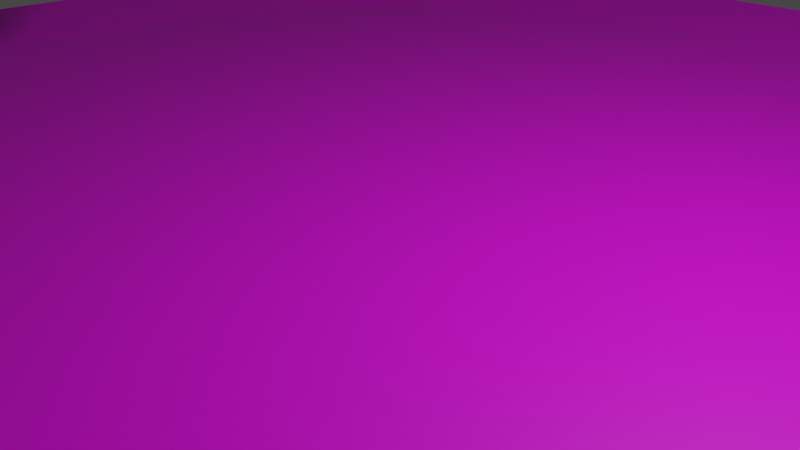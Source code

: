 # Source: plate.blend  (saved by Blender 2.82.7; exported with 4.5.12 LTS)
import bpy
from mathutils import Matrix  # noqa: F401  (used for matrix-valued properties, if any)

bpy.ops.wm.read_factory_settings(use_empty=True)
scene = bpy.context.scene
scene.name = 'Scene'

# ---- collections
col_collection = bpy.data.collections.new('Collection'); scene.collection.children.link(col_collection)

# ---- images (referenced by path relative to the original .blend; pixels are not part of the script)
import os
ASSET_DIR = os.environ.get("B2B_ASSET_DIR", "")  # directory of the original .blend (textures are referenced by path, not embedded)
HERE = os.path.dirname(os.path.abspath(__file__))  # packed textures are extracted next to this script under _unpacked/

def load_image(name, relpath, width, height, colorspace="sRGB"):
    """Load a texture the original file referenced (path relative to the .blend, or extracted next to this script)."""
    p = next((c for c in (os.path.join(HERE, relpath), os.path.join(ASSET_DIR, relpath)) if relpath and os.path.exists(c)), "")
    if p:
        img = bpy.data.images.load(p, check_existing=True)
        img.name = name
    else:  # same state as the original file: an image datablock whose file is absent (Cycles renders it pink)
        img = bpy.data.images.new(name, width, height)
        img.source = "FILE"
        img.filepath = "//" + (relpath or name)
    img.colorspace_settings.name = colorspace
    return img
img_plate_png_001 = load_image('Plate.png.001', 'Plate.png', 1024, 1024, 'sRGB')

# ---- materials (node trees are filled in below, after node groups)
mat_material_001 = bpy.data.materials.new('Material.001')
mat_material_001.use_transparent_shadow = False
mat_none = bpy.data.materials.new('None')
mat_none.use_transparent_shadow = False

# ---- material node trees
mat_material_001.use_nodes = True; mat_material_001.node_tree.nodes.clear()
_N = mat_material_001.node_tree.nodes; _L = mat_material_001.node_tree.links
n0 = _N.new('ShaderNodeOutputMaterial'); n0.name = 'Material Output'; n0.location = (300, 300)
n1 = _N.new('ShaderNodeBsdfPrincipled'); n1.name = 'Principled BSDF'; n1.location = (10, 300)
n1.distribution = 'GGX'
n1.subsurface_method = 'BURLEY'
n1.inputs[3].default_value = 1.45
n1.inputs[27].default_value = (0.0, 0.0, 0.0, 1.0)
n1.inputs[28].default_value = 1.0
n2 = _N.new('ShaderNodeTexImage'); n2.name = 'Image Texture'; n2.location = (-280, 280)
n2.image = img_plate_png_001
_L.new(n1.outputs[0], n0.inputs[0])
_L.new(n2.outputs[0], n1.inputs[0])
n0.is_active_output = True
mat_none.use_nodes = True; mat_none.node_tree.nodes.clear()
_N = mat_none.node_tree.nodes; _L = mat_none.node_tree.links
n0 = _N.new('ShaderNodeOutputMaterial'); n0.name = 'Material Output'; n0.location = (300, 300)
n1 = _N.new('ShaderNodeBsdfPrincipled'); n1.name = 'Principled BSDF'; n1.location = (10, 300)
n1.distribution = 'GGX'
n1.subsurface_method = 'BURLEY'
n1.inputs[3].default_value = 1.45
n1.inputs[27].default_value = (0.0, 0.0, 0.0, 1.0)
n1.inputs[28].default_value = 1.0
_L.new(n1.outputs[0], n0.inputs[0])
n0.is_active_output = True

# ---- world
world_world = bpy.data.worlds.new('World'); scene.world = world_world
world_world.use_nodes = True; world_world.node_tree.nodes.clear()
_N = world_world.node_tree.nodes; _L = world_world.node_tree.links
n0 = _N.new('ShaderNodeOutputWorld'); n0.name = 'World Output'; n0.location = (300, 300)
n1 = _N.new('ShaderNodeBackground'); n1.name = 'Background'; n1.location = (10, 300)
n1.inputs[0].default_value = (0.05088, 0.05088, 0.05088, 1.0)
_L.new(n1.outputs[0], n0.inputs[0])
n0.is_active_output = True
world_world.color = (0.05088, 0.05088, 0.05088)
world_world.use_sun_shadow = False
world_world.sun_shadow_jitter_overblur = 0.0

# ---- cameras
cam_camera = bpy.data.cameras.new('Camera')
cam_camera.clip_end = 100.0
cam_camera.ortho_scale = 7.314

# ---- lights
light_light = bpy.data.lights.new('Light', 'POINT')
light_light.transmission_factor = 0.0
light_light.energy = 1000.0
light_light.shadow_soft_size = 0.1
light_light.shadow_maximum_resolution = 0.006
light_light.use_absolute_resolution = True

# ---- meshes
me_cylinder = bpy.data.meshes.new('Cylinder')
me_cylinder.from_pydata([(-2.268e-07, 3.649, -0.6061), (-4.798e-07, 10.44, 1.09), (1.396, 3.371, -0.6061), (3.995, 9.644, 1.09), (2.58, 2.58, -0.6061), (7.381, 7.381, 1.09), (3.371, 1.396, -0.6061), (9.644, 3.995, 1.09), (3.649, -7.596e-08, -0.6061), (10.44, -4.486e-07, 1.09), (3.371, -1.396, -0.6061), (9.644, -3.995, 1.09), (2.58, -2.58, -0.6061), (7.381, -7.381, 1.09), (1.396, -3.371, -0.6061), (3.995, -9.644, 1.09), (3.241e-07, -3.649, -0.6061), (1.096e-06, -10.44, 1.09), (-1.396, -3.371, -0.6061), (-3.995, -9.644, 1.09), (-2.58, -2.58, -0.6061), (-7.381, -7.381, 1.09), (-3.371, -1.396, -0.6061), (-9.644, -3.995, 1.09), (-3.649, 1.271e-07, -0.6061), (-10.44, 1.321e-07, 1.09), (-3.371, 1.396, -0.6061), (-9.644, 3.995, 1.09), (-2.58, 2.58, -0.6061), (-7.381, 7.381, 1.09), (-1.396, 3.371, -0.6061), (-3.995, 9.644, 1.09), (3.36, 8.113, 0.9149), (-5.679e-07, 8.781, 0.9149), (6.209, 6.209, 0.9149), (8.113, 3.36, 0.9149), (8.781, -3.598e-07, 0.9149), (8.113, -3.36, 0.9149), (6.209, -6.209, 0.9149), (3.36, -8.113, 0.9149), (7.58e-07, -8.781, 0.9149), (-3.36, -8.113, 0.9149), (-6.209, -6.209, 0.9149), (-8.113, -3.36, 0.9149), (-8.781, 1.288e-07, 0.9149), (-8.113, 3.36, 0.9149), (-6.209, 6.209, 0.9149), (-3.36, 8.113, 0.9149), (-3.095e-07, 6.184, 0.2015), (2.367, 5.714, 0.2015), (4.373, 4.373, 0.2015), (5.714, 2.367, 0.2015), (6.184, -2.269e-07, 0.2015), (5.714, -2.367, 0.2015), (4.373, -4.373, 0.2015), (2.367, -5.714, 0.2015), (6.243e-07, -6.184, 0.2015), (-2.367, -5.714, 0.2015), (-4.373, -4.373, 0.2015), (-5.714, -2.367, 0.2015), (-6.184, 1.171e-07, 0.2015), (-5.714, 2.367, 0.2015), (-4.373, 4.373, 0.2015), (-2.367, 5.714, 0.2015)], [], [(1, 49, 48), (3, 50, 49), (5, 51, 50), (7, 52, 51), (9, 53, 52), (53, 13, 54), (13, 55, 54), (15, 56, 55), (17, 57, 56), (19, 58, 57), (21, 59, 58), (23, 60, 59), (60, 27, 61), (27, 62, 61), (9, 37, 11), (29, 63, 62), (63, 1, 48), (30, 6, 14), (36, 34, 42), (19, 42, 21), (31, 46, 47), (5, 35, 7), (17, 39, 40), (3, 33, 32), (27, 44, 45), (13, 37, 38), (23, 42, 43), (1, 47, 33), (9, 35, 36), (17, 41, 19), (27, 46, 29), (3, 34, 5), (15, 38, 39), (23, 44, 25), (30, 48, 0), (28, 63, 30), (26, 62, 28), (60, 26, 24), (22, 60, 24), (58, 22, 20), (18, 58, 20), (56, 18, 16), (55, 16, 14), (54, 14, 12), (53, 12, 10), (52, 10, 8), (6, 52, 8), (4, 51, 6), (49, 4, 2), (0, 49, 2), (1, 3, 49), (3, 5, 50), (5, 7, 51), (7, 9, 52), (9, 11, 53), (53, 11, 13), (13, 15, 55), (15, 17, 56), (17, 19, 57), (19, 21, 58), (21, 23, 59), (23, 25, 60), (60, 25, 27), (27, 29, 62), (9, 36, 37), (29, 31, 63), (63, 31, 1), (30, 0, 2), (2, 4, 6), (6, 8, 10), (10, 12, 14), (14, 16, 18), (18, 20, 14), (20, 22, 14), (22, 24, 26), (26, 28, 30), (30, 2, 6), (6, 10, 14), (22, 26, 14), (26, 30, 14), (34, 32, 33), (33, 47, 46), (46, 45, 44), (44, 43, 42), (42, 41, 40), (40, 39, 38), (38, 37, 36), (36, 35, 34), (34, 33, 42), (33, 46, 42), (46, 44, 42), (42, 40, 38), (38, 36, 42), (19, 41, 42), (31, 29, 46), (5, 34, 35), (17, 15, 39), (3, 1, 33), (27, 25, 44), (13, 11, 37), (23, 21, 42), (1, 31, 47), (9, 7, 35), (17, 40, 41), (27, 45, 46), (3, 32, 34), (15, 13, 38), (23, 43, 44), (30, 63, 48), (28, 62, 63), (26, 61, 62), (60, 61, 26), (22, 59, 60), (58, 59, 22), (18, 57, 58), (56, 57, 18), (55, 56, 16), (54, 55, 14), (53, 54, 12), (52, 53, 10), (6, 51, 52), (4, 50, 51), (49, 50, 4), (0, 48, 49)])
_uv = me_cylinder.uv_layers.new(name='UVMap')
_uv.uv.foreach_set('vector', [0.8131, 0.0188, 0.8526, 0.09768, 0.8131, 0.08982, 0.8798, 0.03207, 0.8861, 0.1201, 0.8526, 0.09768, 0.9364, 0.06984, 0.9085, 0.1536, 0.8861, 0.1201, 0.9741, 0.1264, 0.9164, 0.1931, 0.9085, 0.1536, 0.9874, 0.1931, 0.9085, 0.2326, 0.9164, 0.1931, 0.9085, 0.2326, 0.9364, 0.3163, 0.8861, 0.2661, 0.9364, 0.3163, 0.8526, 0.2884, 0.8861, 0.2661, 0.8798, 0.3541, 0.8131, 0.2963, 0.8526, 0.2884, 0.8131, 0.3673, 0.7736, 0.2884, 0.8131, 0.2963, 0.7465, 0.3541, 0.7401, 0.2661, 0.7736, 0.2884, 0.6899, 0.3163, 0.7178, 0.2326, 0.7401, 0.2661, 0.6521, 0.2597, 0.7099, 0.1931, 0.7178, 0.2326, 0.7099, 0.1931, 0.6521, 0.1264, 0.7178, 0.1536, 0.6521, 0.1264, 0.7401, 0.1201, 0.7178, 0.1536, 0.7815, 0.6004, 0.6951, 0.4755, 0.752, 0.452, 0.6899, 0.06984, 0.7736, 0.09768, 0.7401, 0.1201, 0.7736, 0.09768, 0.8131, 0.0188, 0.8131, 0.08982, 0.7898, 0.1368, 0.8694, 0.1697, 0.8365, 0.2493, 0.72, 0.6004, 0.6244, 0.831, 0.1631, 0.3697, 0.2454, 0.2421, 0.1631, 0.3697, 0.1196, 0.3262, 0.2454, 0.9586, 0.1631, 0.831, 0.2689, 0.9017, 0.668, 0.8746, 0.6951, 0.7252, 0.752, 0.7488, 0.3938, 0.2126, 0.5186, 0.299, 0.3938, 0.2742, 0.5422, 0.9586, 0.3938, 0.9266, 0.5186, 0.9017, 0.03553, 0.7488, 0.06758, 0.6004, 0.09241, 0.7252, 0.668, 0.3262, 0.6951, 0.4755, 0.6244, 0.3697, 0.03553, 0.452, 0.1631, 0.3697, 0.09241, 0.4755, 0.3938, 0.9881, 0.2689, 0.9017, 0.3938, 0.9266, 0.7815, 0.6004, 0.6951, 0.7252, 0.72, 0.6004, 0.3938, 0.2126, 0.2689, 0.299, 0.2454, 0.2421, 0.03553, 0.7488, 0.1631, 0.831, 0.1196, 0.8746, 0.5422, 0.9586, 0.6244, 0.831, 0.668, 0.8746, 0.5422, 0.2421, 0.6244, 0.3697, 0.5186, 0.299, 0.03553, 0.452, 0.06758, 0.6004, 0.006015, 0.6004, 0.7898, 0.1368, 0.8131, 0.08982, 0.8131, 0.1321, 0.7701, 0.15, 0.7736, 0.09768, 0.7898, 0.1368, 0.7569, 0.1697, 0.7401, 0.1201, 0.7701, 0.15, 0.7099, 0.1931, 0.7569, 0.1697, 0.7522, 0.1931, 0.7569, 0.2164, 0.7099, 0.1931, 0.7522, 0.1931, 0.7401, 0.2661, 0.7569, 0.2164, 0.7701, 0.2361, 0.7898, 0.2493, 0.7401, 0.2661, 0.7701, 0.2361, 0.8131, 0.2963, 0.7898, 0.2493, 0.8131, 0.254, 0.8526, 0.2884, 0.8131, 0.254, 0.8365, 0.2493, 0.8861, 0.2661, 0.8365, 0.2493, 0.8562, 0.2361, 0.9085, 0.2326, 0.8562, 0.2361, 0.8694, 0.2164, 0.9164, 0.1931, 0.8694, 0.2164, 0.8741, 0.1931, 0.8694, 0.1697, 0.9164, 0.1931, 0.8741, 0.1931, 0.8562, 0.15, 0.9085, 0.1536, 0.8694, 0.1697, 0.8526, 0.09768, 0.8562, 0.15, 0.8365, 0.1368, 0.8131, 0.1321, 0.8526, 0.09768, 0.8365, 0.1368, 0.8131, 0.0188, 0.8798, 0.03207, 0.8526, 0.09768, 0.8798, 0.03207, 0.9364, 0.06984, 0.8861, 0.1201, 0.9364, 0.06984, 0.9741, 0.1264, 0.9085, 0.1536, 0.9741, 0.1264, 0.9874, 0.1931, 0.9164, 0.1931, 0.9874, 0.1931, 0.9741, 0.2597, 0.9085, 0.2326, 0.9085, 0.2326, 0.9741, 0.2597, 0.9364, 0.3163, 0.9364, 0.3163, 0.8798, 0.3541, 0.8526, 0.2884, 0.8798, 0.3541, 0.8131, 0.3673, 0.8131, 0.2963, 0.8131, 0.3673, 0.7465, 0.3541, 0.7736, 0.2884, 0.7465, 0.3541, 0.6899, 0.3163, 0.7401, 0.2661, 0.6899, 0.3163, 0.6521, 0.2597, 0.7178, 0.2326, 0.6521, 0.2597, 0.6389, 0.1931, 0.7099, 0.1931, 0.7099, 0.1931, 0.6389, 0.1931, 0.6521, 0.1264, 0.6521, 0.1264, 0.6899, 0.06984, 0.7401, 0.1201, 0.7815, 0.6004, 0.72, 0.6004, 0.6951, 0.4755, 0.6899, 0.06984, 0.7465, 0.03207, 0.7736, 0.09768, 0.7736, 0.09768, 0.7465, 0.03207, 0.8131, 0.0188, 0.7898, 0.1368, 0.8131, 0.1321, 0.8365, 0.1368, 0.8365, 0.1368, 0.8562, 0.15, 0.8694, 0.1697, 0.8694, 0.1697, 0.8741, 0.1931, 0.8694, 0.2164, 0.8694, 0.2164, 0.8562, 0.2361, 0.8365, 0.2493, 0.8365, 0.2493, 0.8131, 0.254, 0.7898, 0.2493, 0.7898, 0.2493, 0.7701, 0.2361, 0.8365, 0.2493, 0.7701, 0.2361, 0.7569, 0.2164, 0.8365, 0.2493, 0.7569, 0.2164, 0.7522, 0.1931, 0.7569, 0.1697, 0.7569, 0.1697, 0.7701, 0.15, 0.7898, 0.1368, 0.7898, 0.1368, 0.8365, 0.1368, 0.8694, 0.1697, 0.8694, 0.1697, 0.8694, 0.2164, 0.8365, 0.2493, 0.7569, 0.2164, 0.7569, 0.1697, 0.8365, 0.2493, 0.7569, 0.1697, 0.7898, 0.1368, 0.8365, 0.2493, 0.6244, 0.831, 0.5186, 0.9017, 0.3938, 0.9266, 0.3938, 0.9266, 0.2689, 0.9017, 0.1631, 0.831, 0.1631, 0.831, 0.09241, 0.7252, 0.06758, 0.6004, 0.06758, 0.6004, 0.09241, 0.4755, 0.1631, 0.3697, 0.1631, 0.3697, 0.2689, 0.299, 0.3938, 0.2742, 0.3938, 0.2742, 0.5186, 0.299, 0.6244, 0.3697, 0.6244, 0.3697, 0.6951, 0.4755, 0.72, 0.6004, 0.72, 0.6004, 0.6951, 0.7252, 0.6244, 0.831, 0.6244, 0.831, 0.3938, 0.9266, 0.1631, 0.3697, 0.3938, 0.9266, 0.1631, 0.831, 0.1631, 0.3697, 0.1631, 0.831, 0.06758, 0.6004, 0.1631, 0.3697, 0.1631, 0.3697, 0.3938, 0.2742, 0.6244, 0.3697, 0.6244, 0.3697, 0.72, 0.6004, 0.1631, 0.3697, 0.2454, 0.2421, 0.2689, 0.299, 0.1631, 0.3697, 0.2454, 0.9586, 0.1196, 0.8746, 0.1631, 0.831, 0.668, 0.8746, 0.6244, 0.831, 0.6951, 0.7252, 0.3938, 0.2126, 0.5422, 0.2421, 0.5186, 0.299, 0.5422, 0.9586, 0.3938, 0.9881, 0.3938, 0.9266, 0.03553, 0.7488, 0.006015, 0.6004, 0.06758, 0.6004, 0.668, 0.3262, 0.752, 0.452, 0.6951, 0.4755, 0.03553, 0.452, 0.1196, 0.3262, 0.1631, 0.3697, 0.3938, 0.9881, 0.2454, 0.9586, 0.2689, 0.9017, 0.7815, 0.6004, 0.752, 0.7488, 0.6951, 0.7252, 0.3938, 0.2126, 0.3938, 0.2742, 0.2689, 0.299, 0.03553, 0.7488, 0.09241, 0.7252, 0.1631, 0.831, 0.5422, 0.9586, 0.5186, 0.9017, 0.6244, 0.831, 0.5422, 0.2421, 0.668, 0.3262, 0.6244, 0.3697, 0.03553, 0.452, 0.09241, 0.4755, 0.06758, 0.6004, 0.7898, 0.1368, 0.7736, 0.09768, 0.8131, 0.08982, 0.7701, 0.15, 0.7401, 0.1201, 0.7736, 0.09768, 0.7569, 0.1697, 0.7178, 0.1536, 0.7401, 0.1201, 0.7099, 0.1931, 0.7178, 0.1536, 0.7569, 0.1697, 0.7569, 0.2164, 0.7178, 0.2326, 0.7099, 0.1931, 0.7401, 0.2661, 0.7178, 0.2326, 0.7569, 0.2164, 0.7898, 0.2493, 0.7736, 0.2884, 0.7401, 0.2661, 0.8131, 0.2963, 0.7736, 0.2884, 0.7898, 0.2493, 0.8526, 0.2884, 0.8131, 0.2963, 0.8131, 0.254, 0.8861, 0.2661, 0.8526, 0.2884, 0.8365, 0.2493, 0.9085, 0.2326, 0.8861, 0.2661, 0.8562, 0.2361, 0.9164, 0.1931, 0.9085, 0.2326, 0.8694, 0.2164, 0.8694, 0.1697, 0.9085, 0.1536, 0.9164, 0.1931, 0.8562, 0.15, 0.8861, 0.1201, 0.9085, 0.1536, 0.8526, 0.09768, 0.8861, 0.1201, 0.8562, 0.15, 0.8131, 0.1321, 0.8131, 0.08982, 0.8526, 0.09768])
me_cylinder.materials.append(mat_material_001)
me_cylinder.use_remesh_fix_poles = True
me_cylinder.use_remesh_preserve_attributes = False
me_cylinder.use_mirror_vertex_groups = False
me_cylinder.update()
me_sphere = bpy.data.meshes.new('Sphere')
me_sphere.from_pydata([(0.0, 0.3548, -1.295), (0.3827, 0.0, -1.295), (1e-06, 0.0, -1.39), (0.0, 0.7181, -0.4784), (0.2706, 0.6557, -0.8167), (0.0, 0.6016, -0.8839), (0.0, -0.8202, -0.4784), (0.2706, -0.654, -0.8167), (0.1464, -0.8065, -0.442), (0.3536, -0.3532, -1.207), (0.0, -0.4033, -1.295), (0.3536, 0.3548, -1.207), (-0.03512, 0.8177, 0.0), (0.1113, 0.7922, -0.442), (0.0, -0.8332, 0.0), (0.0, -0.6677, -0.8839), (0.5, -0.6055, -0.625), (0.2706, -0.8065, -0.3383), (0.589, 0.0, -0.8308), (0.6533, -0.3047, -0.8167), (0.6533, 0.3548, -0.8167), (0.2355, 0.8199, -0.3383), (0.5, 0.6557, -0.625), (0.3536, 0.8045, -0.1831), (0.3536, -0.8065, -0.1831), (0.8536, -0.3047, -0.442), (0.6533, -0.6055, -0.3383), (0.9239, 0.0, -0.4784), (0.6533, 0.6557, -0.3383), (0.8536, 0.3548, -0.442), (0.9239, -0.3548, 0.0), (0.7071, -0.6055, 0.0), (1.0, 0.0, 0.0), (0.7071, 0.6557, 0.0), (0.3827, -0.8065, 0.0), (0.9239, 0.3548, 0.0), (0.3827, 0.7776, 0.0), (0.3536, -0.7534, 0.1831), (0.8302, 0.0, 0.4784), (0.7599, -0.3548, 0.442), (0.6533, 0.6557, 0.3383), (0.7599, 0.3548, 0.442), (0.3536, 0.7659, 0.1831), (0.6533, -0.6055, 0.3383), (0.6533, -0.3548, 0.8167), (0.5, 0.6557, 0.625), (0.6533, 0.3548, 0.8167), (0.2706, 0.7659, 0.3383), (0.2706, -0.6793, 0.3383), (0.5, -0.6055, 0.625), (0.7071, 0.0, 0.8839), (0.1464, -0.6793, 0.442), (0.2706, -0.5816, 0.8167), (0.3536, 0.3548, 1.067), (0.336, 0.0, 1.086), (0.1464, 0.7659, 0.442), (0.2706, 0.6557, 0.8167), (0.3536, -0.3548, 1.067), (0.0, 0.3548, 1.196), (0.0, 0.0, 1.291), (0.0, 0.7659, 0.4784), (0.0, 0.6557, 0.8839), (0.0, -0.7324, 0.4784), (0.0, -0.3548, 1.196), (0.0, -0.5816, 0.8839), (-0.2706, -0.5816, 0.8167), (-0.1464, -0.7826, 0.442), (-0.3827, 0.0, 1.196), (-0.3536, -0.3548, 1.108), (-0.3536, 0.3548, 1.108), (-0.1464, 0.7659, 0.442), (-0.2706, 0.6557, 0.8167), (-0.6533, 0.2731, 0.714), (-0.2706, 0.7659, 0.3383), (-0.2706, -0.7826, 0.3383), (-0.6533, -0.3548, 0.8167), (-0.5, -0.5816, 0.625), (-0.7071, -0.08174, 0.7813), (-0.5, 0.5739, 0.5224), (-0.3536, -0.7191, 0.1831), (-0.8536, -0.3548, 0.442), (-0.6533, -0.5816, 0.3383), (-0.9239, 0.0, 0.4784), (-0.6533, 0.6557, 0.3383), (-0.8536, 0.3548, 0.442), (-0.3536, 0.7659, 0.1831), (-0.7071, 0.6557, -1e-06), (-0.7071, -0.6557, -1e-06), (-0.3827, -0.7932, 0.0), (-1.0, 0.0, -1e-06), (-0.9239, -0.3548, -1e-06), (-0.9239, 0.3548, -1e-06), (-0.3827, 0.7659, 0.0), (-0.3536, -0.7932, -0.1831), (-0.8027, 0.0, -0.4784), (-0.7323, -0.3548, -0.442), (-0.6533, 0.6016, -0.3383), (-0.7323, 0.3548, -0.442), (-0.3536, 0.7474, -0.1831), (-0.6533, -0.6557, -0.3383), (-0.2706, 0.7474, -0.3383), (-0.2706, -0.7037, -0.3383), (-0.5, -0.6677, -0.625), (-0.6533, 0.3548, -0.8167), (-0.7071, 0.0, -0.8839), (-0.5, 0.6016, -0.625), (-0.6533, -0.4033, -0.8167), (-0.2706, -0.6677, -0.8167), (-0.3536, 0.3548, -1.207), (-0.3827, 0.0, -1.295), (-0.1464, 0.7426, -0.442), (-0.2706, 0.6016, -0.8167), (-0.1464, -0.7671, -0.442), (-0.3536, -0.4033, -1.207)], [], [(0, 1, 2), (3, 4, 5), (6, 7, 8), (2, 9, 10), (5, 11, 0), (3, 12, 13), (14, 6, 8), (15, 9, 7), (8, 16, 17), (9, 18, 19), (4, 20, 11), (13, 12, 21), (14, 8, 17), (7, 19, 16), (11, 18, 1), (13, 22, 4), (21, 12, 23), (14, 17, 24), (16, 25, 26), (20, 27, 18), (21, 28, 22), (17, 26, 24), (19, 27, 25), (22, 29, 20), (26, 30, 31), (29, 32, 27), (23, 33, 28), (24, 31, 34), (25, 32, 30), (28, 35, 29), (23, 12, 36), (14, 24, 34), (31, 37, 34), (30, 38, 39), (35, 40, 41), (36, 12, 42), (14, 34, 37), (30, 43, 31), (35, 38, 32), (33, 42, 40), (38, 44, 39), (41, 45, 46), (42, 12, 47), (14, 37, 48), (39, 49, 43), (38, 46, 50), (40, 47, 45), (43, 48, 37), (14, 48, 51), (44, 52, 49), (50, 53, 54), (45, 55, 56), (49, 51, 48), (50, 57, 44), (46, 56, 53), (47, 12, 55), (54, 58, 59), (56, 60, 61), (52, 62, 51), (54, 63, 57), (53, 61, 58), (55, 12, 60), (14, 51, 62), (57, 64, 52), (62, 65, 66), (63, 67, 68), (61, 69, 58), (60, 12, 70), (14, 62, 66), (64, 68, 65), (58, 67, 59), (60, 71, 61), (71, 72, 69), (70, 12, 73), (14, 66, 74), (65, 75, 76), (67, 72, 77), (70, 78, 71), (66, 76, 74), (68, 77, 75), (14, 74, 79), (76, 80, 81), (72, 82, 77), (73, 83, 78), (74, 81, 79), (77, 80, 75), (78, 84, 72), (73, 12, 85), (85, 86, 83), (79, 87, 88), (80, 89, 90), (83, 91, 84), (85, 12, 92), (14, 79, 88), (81, 90, 87), (84, 89, 82), (87, 93, 88), (90, 94, 95), (91, 96, 97), (92, 12, 98), (14, 88, 93), (90, 99, 87), (91, 94, 89), (86, 98, 96), (98, 12, 100), (14, 93, 101), (95, 102, 99), (94, 103, 104), (96, 100, 105), (99, 101, 93), (94, 106, 95), (97, 105, 103), (106, 107, 102), (104, 108, 109), (105, 110, 111), (102, 112, 101), (104, 113, 106), (103, 111, 108), (100, 12, 110), (14, 101, 112), (107, 6, 112), (109, 10, 113), (108, 5, 0), (110, 12, 3), (14, 112, 6), (113, 15, 107), (109, 0, 2), (111, 3, 5), (0, 11, 1), (3, 13, 4), (6, 15, 7), (2, 1, 9), (5, 4, 11), (15, 10, 9), (8, 7, 16), (9, 1, 18), (4, 22, 20), (7, 9, 19), (11, 20, 18), (13, 21, 22), (16, 19, 25), (20, 29, 27), (21, 23, 28), (17, 16, 26), (19, 18, 27), (22, 28, 29), (26, 25, 30), (29, 35, 32), (23, 36, 33), (24, 26, 31), (25, 27, 32), (28, 33, 35), (31, 43, 37), (30, 32, 38), (35, 33, 40), (30, 39, 43), (35, 41, 38), (33, 36, 42), (38, 50, 44), (41, 40, 45), (39, 44, 49), (38, 41, 46), (40, 42, 47), (43, 49, 48), (44, 57, 52), (50, 46, 53), (45, 47, 55), (49, 52, 51), (50, 54, 57), (46, 45, 56), (54, 53, 58), (56, 55, 60), (52, 64, 62), (54, 59, 63), (53, 56, 61), (57, 63, 64), (62, 64, 65), (63, 59, 67), (61, 71, 69), (64, 63, 68), (58, 69, 67), (60, 70, 71), (71, 78, 72), (65, 68, 75), (67, 69, 72), (70, 73, 78), (66, 65, 76), (68, 67, 77), (76, 75, 80), (72, 84, 82), (73, 85, 83), (74, 76, 81), (77, 82, 80), (78, 83, 84), (85, 92, 86), (79, 81, 87), (80, 82, 89), (83, 86, 91), (81, 80, 90), (84, 91, 89), (87, 99, 93), (90, 89, 94), (91, 86, 96), (90, 95, 99), (91, 97, 94), (86, 92, 98), (95, 106, 102), (94, 97, 103), (96, 98, 100), (99, 102, 101), (94, 104, 106), (97, 96, 105), (106, 113, 107), (104, 103, 108), (105, 100, 110), (102, 107, 112), (104, 109, 113), (103, 105, 111), (107, 15, 6), (109, 2, 10), (108, 111, 5), (113, 10, 15), (109, 108, 0), (111, 110, 3)])
me_sphere.polygons.foreach_set('use_smooth', [True] * 224)
_k = set([(0, 2), (0, 5), (0, 11), (0, 108), (1, 2), (1, 9), (1, 11), (1, 18), (2, 9), (2, 10), (2, 109), (3, 4), (3, 5), (3, 12), (3, 13), (3, 110), (3, 111), (4, 5), (4, 11), (4, 13), (4, 20), (4, 22), (5, 11), (5, 111), (6, 7), (6, 8), (6, 14), (6, 15), (6, 107), (6, 112), (7, 8), (7, 9), (7, 15), (7, 16), (7, 19), (8, 14), (8, 16), (8, 17), (9, 10), (9, 15), (9, 18), (9, 19), (10, 15), (10, 113), (11, 18), (11, 20), (12, 13), (12, 21), (12, 23), (12, 36), (12, 42), (12, 47), (12, 55), (12, 60), (12, 70), (12, 73), (12, 85), (12, 92), (12, 98), (12, 100), (12, 110), (13, 21), (13, 22), (14, 17), (14, 24), (14, 34), (14, 37), (14, 48), (14, 51), (14, 62), (14, 66), (14, 74), (14, 79), (14, 88), (14, 93), (14, 101), (14, 112), (15, 107), (16, 17), (16, 19), (16, 26), (17, 24), (18, 19), (18, 20), (18, 27), (19, 25), (19, 27), (20, 22), (20, 27), (20, 29), (21, 22), (21, 23), (22, 28), (23, 28), (23, 33), (23, 36), (24, 26), (24, 34), (25, 26), (25, 27), (25, 30), (25, 32), (26, 30), (26, 31), (27, 29), (27, 32), (28, 29), (28, 33), (29, 35), (30, 31), (30, 32), (30, 38), (30, 39), (30, 43), (31, 34), (31, 37), (31, 43), (32, 35), (32, 38), (33, 35), (33, 36), (33, 40), (33, 42), (34, 37), (35, 38), (35, 40), (35, 41), (36, 42), (37, 43), (37, 48), (38, 39), (38, 41), (38, 44), (38, 46), (38, 50), (39, 43), (39, 44), (39, 49), (40, 41), (40, 42), (40, 45), (41, 45), (41, 46), (42, 47), (43, 48), (43, 49), (44, 49), (44, 50), (44, 52), (44, 57), (45, 46), (45, 47), (45, 56), (46, 50), (46, 53), (47, 55), (48, 49), (48, 51), (49, 51), (49, 52), (50, 53), (50, 54), (50, 57), (51, 52), (51, 62), (52, 57), (52, 62), (52, 64), (53, 54), (53, 56), (53, 58), (53, 61), (54, 57), (54, 58), (54, 59), (54, 63), (55, 56), (55, 60), (56, 61), (57, 63), (57, 64), (58, 59), (58, 61), (58, 69), (59, 63), (59, 67), (60, 61), (60, 70), (61, 71), (62, 64), (62, 65), (62, 66), (63, 64), (63, 68), (64, 65), (65, 66), (65, 68), (65, 75), (65, 76), (66, 74), (67, 68), (67, 69), (67, 72), (67, 77), (68, 75), (68, 77), (69, 71), (69, 72), (70, 71), (70, 73), (70, 78), (71, 72), (71, 78), (72, 77), (72, 78), (72, 82), (72, 84), (73, 78), (73, 83), (73, 85), (74, 76), (74, 79), (74, 81), (75, 76), (75, 77), (75, 80), (76, 81), (77, 80), (77, 82), (78, 83), (78, 84), (79, 81), (79, 87), (79, 88), (80, 81), (80, 82), (80, 90), (81, 87), (81, 90), (82, 84), (82, 89), (83, 84), (83, 85), (83, 86), (84, 91), (85, 92), (86, 91), (86, 92), (86, 96), (86, 98), (87, 88), (87, 90), (87, 99), (88, 93), (89, 90), (89, 91), (89, 94), (90, 94), (90, 95), (90, 99), (91, 94), (91, 96), (91, 97), (92, 98), (93, 99), (93, 101), (94, 95), (94, 97), (94, 103), (94, 104), (94, 106), (95, 99), (95, 102), (95, 106), (96, 97), (96, 98), (96, 105), (97, 103), (97, 105), (98, 100), (99, 101), (99, 102), (100, 105), (100, 110), (101, 102), (101, 112), (102, 106), (102, 107), (102, 112), (103, 104), (103, 105), (103, 108), (103, 111), (104, 106), (104, 108), (104, 109), (104, 113), (105, 110), (105, 111), (106, 107), (106, 113), (107, 112), (107, 113), (108, 109), (108, 111), (109, 113), (110, 111)])
me_sphere.attributes.new('sharp_edge', 'BOOLEAN', 'EDGE').data.foreach_set('value', [ (min(e.vertices), max(e.vertices)) in _k for e in me_sphere.edges])
_uv = me_sphere.uv_layers.new(name='UVMap')
_uv.uv.foreach_set('vector', [0.8663, 0.7632, 0.8663, 0.6625, 0.8933, 0.6625, 0.2489, 0.3727, 0.3081, 0.4467, 0.2489, 0.4614, 0.7775, 0.1853, 0.8359, 0.1122, 0.8091, 0.1931, 0.8933, 0.6625, 0.8414, 0.5623, 0.8663, 0.5481, 0.2489, 0.4614, 0.3263, 0.5321, 0.2489, 0.5514, 0.2489, 0.3727, 0.2412, 0.268, 0.2732, 0.3647, 0.7775, 0.2885, 0.7775, 0.1853, 0.8091, 0.1931, 0.7775, 0.0977, 0.8538, 0.02798, 0.8359, 0.1122, 0.8091, 0.1931, 0.8854, 0.1536, 0.8359, 0.2155, 0.8414, 0.5623, 0.7346, 0.6625, 0.7306, 0.5761, 0.3081, 0.4467, 0.3919, 0.4467, 0.3263, 0.5321, 0.2732, 0.3647, 0.2412, 0.268, 0.3004, 0.342, 0.7775, 0.2885, 0.8091, 0.1931, 0.8359, 0.2155, 0.8359, 0.1122, 0.9185, 0.1122, 0.8854, 0.1536, 0.8414, 0.7632, 0.7346, 0.6625, 0.8663, 0.6625, 0.2732, 0.3647, 0.3583, 0.4048, 0.3081, 0.4467, 0.3004, 0.342, 0.2412, 0.268, 0.3263, 0.308, 0.7775, 0.2885, 0.8359, 0.2155, 0.8538, 0.249, 0.8854, 0.1536, 0.9618, 0.1931, 0.9185, 0.2155, 0.7306, 0.7632, 0.6346, 0.6625, 0.7346, 0.6625, 0.3004, 0.342, 0.3919, 0.342, 0.3583, 0.4048, 0.8359, 0.2155, 0.9185, 0.2155, 0.8538, 0.249, 0.7306, 0.5761, 0.6346, 0.6625, 0.6243, 0.5761, 0.3583, 0.4048, 0.4357, 0.3647, 0.3919, 0.4467, 0.9185, 0.2155, 0.9769, 0.2885, 0.9301, 0.2885, 0.6243, 0.7632, 0.4988, 0.6625, 0.6346, 0.6625, 0.3263, 0.308, 0.4037, 0.268, 0.3919, 0.342, 0.8538, 0.249, 0.9301, 0.2885, 0.8601, 0.2885, 0.6243, 0.5761, 0.4988, 0.6625, 0.4988, 0.5618, 0.3919, 0.342, 0.4511, 0.268, 0.4357, 0.3647, 0.3263, 0.308, 0.2412, 0.268, 0.3326, 0.268, 0.7775, 0.2885, 0.8538, 0.249, 0.8601, 0.2885, 0.9301, 0.2885, 0.8538, 0.3281, 0.8601, 0.2885, 0.4988, 0.5618, 0.3631, 0.6625, 0.3734, 0.5618, 0.4511, 0.268, 0.3919, 0.1939, 0.4152, 0.1712, 0.3326, 0.268, 0.2412, 0.268, 0.3263, 0.2279, 0.7775, 0.2885, 0.8601, 0.2885, 0.8538, 0.3281, 0.9769, 0.2885, 0.9185, 0.3616, 0.9301, 0.2885, 0.4988, 0.7632, 0.3631, 0.6625, 0.4988, 0.6625, 0.4037, 0.268, 0.3263, 0.2279, 0.3919, 0.1939, 0.3631, 0.6625, 0.2671, 0.5618, 0.3734, 0.5618, 0.4152, 0.1712, 0.3583, 0.1311, 0.3919, 0.08919, 0.3263, 0.2279, 0.2412, 0.268, 0.3081, 0.1939, 0.7775, 0.2885, 0.8538, 0.3281, 0.8359, 0.3616, 0.9415, 0.384, 0.8854, 0.4235, 0.9185, 0.3616, 0.3631, 0.6625, 0.2671, 0.7632, 0.248, 0.6625, 0.3919, 0.1939, 0.3081, 0.1939, 0.3583, 0.1311, 0.9185, 0.3616, 0.8359, 0.3616, 0.8538, 0.3281, 0.7775, 0.2885, 0.8359, 0.3616, 0.8091, 0.384, 0.9185, 0.4648, 0.8359, 0.4648, 0.8854, 0.4235, 0.248, 0.6625, 0.196, 0.7632, 0.1905, 0.6625, 0.3583, 0.1311, 0.2809, 0.1712, 0.3081, 0.08919, 0.8854, 0.4235, 0.8091, 0.384, 0.8359, 0.3616, 0.248, 0.6625, 0.196, 0.5618, 0.2671, 0.5618, 0.3919, 0.08919, 0.3081, 0.08919, 0.3263, 0.03439, 0.3081, 0.1939, 0.2412, 0.268, 0.2809, 0.1712, 0.1905, 0.6625, 0.1594, 0.7632, 0.1324, 0.6625, 0.3081, 0.08919, 0.2489, 0.1632, 0.2489, 0.07447, 0.8359, 0.4648, 0.7775, 0.3918, 0.8091, 0.384, 0.1905, 0.6625, 0.1594, 0.5618, 0.196, 0.5618, 0.3263, 0.03439, 0.2489, 0.07447, 0.2489, 0.00616, 0.2809, 0.1712, 0.2412, 0.268, 0.2489, 0.1632, 0.7775, 0.2885, 0.8091, 0.384, 0.7775, 0.3918, 0.8538, 0.5189, 0.7775, 0.4794, 0.8359, 0.4648, 0.7775, 0.3918, 0.7191, 0.4648, 0.7459, 0.384, 0.865, 0.7837, 0.865, 0.8825, 0.8405, 0.7837, 0.2489, 0.07447, 0.1715, 0.0254, 0.2489, 0.00616, 0.2489, 0.1632, 0.2412, 0.268, 0.2168, 0.1712, 0.7775, 0.2885, 0.7775, 0.3918, 0.7459, 0.384, 0.7775, 0.4794, 0.7012, 0.5278, 0.7191, 0.4648, 0.865, 0.9813, 0.865, 0.8825, 0.8915, 0.8825, 0.2489, 0.1632, 0.1896, 0.08919, 0.2489, 0.07447, 0.1896, 0.08919, 0.1059, 0.1117, 0.1715, 0.0254, 0.2168, 0.1712, 0.2412, 0.268, 0.1896, 0.1939, 0.7775, 0.2885, 0.7459, 0.384, 0.7191, 0.3616, 0.7191, 0.4648, 0.6364, 0.4648, 0.6695, 0.4235, 0.865, 0.8825, 0.7308, 0.9586, 0.7495, 0.8598, 0.2168, 0.1712, 0.1394, 0.1536, 0.1896, 0.08919, 0.7459, 0.384, 0.6695, 0.4235, 0.7191, 0.3616, 0.8405, 0.7837, 0.7495, 0.8598, 0.7593, 0.7837, 0.7775, 0.2885, 0.7191, 0.3616, 0.7012, 0.3281, 0.6695, 0.4235, 0.5932, 0.384, 0.6364, 0.3616, 0.7308, 0.9586, 0.6651, 0.8825, 0.7495, 0.8598, 0.1896, 0.1939, 0.1059, 0.1939, 0.1394, 0.1536, 0.7191, 0.3616, 0.6364, 0.3616, 0.7012, 0.3281, 0.7495, 0.8598, 0.655, 0.7837, 0.7593, 0.7837, 0.1394, 0.1536, 0.06203, 0.1712, 0.1059, 0.1117, 0.1896, 0.1939, 0.2412, 0.268, 0.1715, 0.2279, 0.1715, 0.2279, 0.09409, 0.268, 0.1059, 0.1939, 0.7012, 0.3281, 0.6248, 0.2885, 0.6949, 0.2885, 0.655, 0.7837, 0.5319, 0.8825, 0.5319, 0.7837, 0.1059, 0.1939, 0.04663, 0.268, 0.06203, 0.1712, 0.1715, 0.2279, 0.2412, 0.268, 0.1651, 0.268, 0.7775, 0.2885, 0.7012, 0.3281, 0.6949, 0.2885, 0.6364, 0.3616, 0.578, 0.2885, 0.6248, 0.2885, 0.655, 0.9813, 0.5319, 0.8825, 0.6651, 0.8825, 0.6248, 0.2885, 0.7012, 0.249, 0.6949, 0.2885, 0.5319, 0.7837, 0.3987, 0.8825, 0.4088, 0.7837, 0.04663, 0.268, 0.1059, 0.342, 0.08856, 0.3647, 0.1651, 0.268, 0.2412, 0.268, 0.1715, 0.308, 0.7775, 0.2885, 0.6949, 0.2885, 0.7012, 0.249, 0.578, 0.2885, 0.6364, 0.2155, 0.6248, 0.2885, 0.5319, 0.9813, 0.3987, 0.8825, 0.5319, 0.8825, 0.09409, 0.268, 0.1715, 0.308, 0.1059, 0.342, 0.1715, 0.308, 0.2412, 0.268, 0.1896, 0.342, 0.7775, 0.2885, 0.7012, 0.249, 0.7191, 0.2155, 0.6194, 0.1931, 0.6695, 0.1536, 0.6364, 0.2155, 0.3987, 0.8825, 0.3045, 0.9813, 0.2858, 0.8825, 0.1059, 0.342, 0.1896, 0.342, 0.1394, 0.4048, 0.6364, 0.2155, 0.7191, 0.2155, 0.7012, 0.249, 0.3987, 0.8825, 0.3045, 0.7702, 0.4088, 0.7837, 0.08856, 0.3647, 0.1394, 0.4048, 0.1059, 0.4467, 0.6364, 0.1122, 0.7191, 0.1122, 0.6695, 0.1536, 0.2858, 0.8825, 0.1958, 0.9813, 0.1713, 0.8825, 0.1394, 0.4048, 0.2168, 0.3647, 0.1896, 0.4467, 0.6695, 0.1536, 0.7459, 0.1931, 0.7191, 0.2155, 0.2858, 0.8825, 0.1958, 0.7702, 0.3045, 0.7702, 0.1059, 0.4467, 0.1896, 0.4467, 0.1715, 0.5321, 0.1896, 0.342, 0.2412, 0.268, 0.2168, 0.3647, 0.7775, 0.2885, 0.7191, 0.2155, 0.7459, 0.1931, 0.7191, 0.1122, 0.7775, 0.1853, 0.7459, 0.1931, 0.1713, 0.8825, 0.1713, 0.7702, 0.1958, 0.7702, 0.1715, 0.5321, 0.2489, 0.4614, 0.2489, 0.5514, 0.2168, 0.3647, 0.2412, 0.268, 0.2489, 0.3727, 0.7775, 0.2885, 0.7459, 0.1931, 0.7775, 0.1853, 0.7012, 0.02798, 0.7775, 0.0977, 0.7191, 0.1122, 0.1713, 0.8825, 0.1713, 0.9813, 0.1448, 0.8825, 0.1896, 0.4467, 0.2489, 0.3727, 0.2489, 0.4614, 0.8663, 0.7632, 0.8414, 0.7632, 0.8663, 0.6625, 0.2489, 0.3727, 0.2732, 0.3647, 0.3081, 0.4467, 0.7775, 0.1853, 0.7775, 0.0977, 0.8359, 0.1122, 0.8933, 0.6625, 0.8663, 0.6625, 0.8414, 0.5623, 0.2489, 0.4614, 0.3081, 0.4467, 0.3263, 0.5321, 0.7775, 0.0977, 0.7775, 0.009001, 0.8538, 0.02798, 0.8091, 0.1931, 0.8359, 0.1122, 0.8854, 0.1536, 0.8414, 0.5623, 0.8663, 0.6625, 0.7346, 0.6625, 0.3081, 0.4467, 0.3583, 0.4048, 0.3919, 0.4467, 0.8359, 0.1122, 0.8538, 0.02798, 0.9185, 0.1122, 0.8414, 0.7632, 0.7306, 0.7632, 0.7346, 0.6625, 0.2732, 0.3647, 0.3004, 0.342, 0.3583, 0.4048, 0.8854, 0.1536, 0.9185, 0.1122, 0.9618, 0.1931, 0.7306, 0.7632, 0.6243, 0.7632, 0.6346, 0.6625, 0.3004, 0.342, 0.3263, 0.308, 0.3919, 0.342, 0.8359, 0.2155, 0.8854, 0.1536, 0.9185, 0.2155, 0.7306, 0.5761, 0.7346, 0.6625, 0.6346, 0.6625, 0.3583, 0.4048, 0.3919, 0.342, 0.4357, 0.3647, 0.9185, 0.2155, 0.9618, 0.1931, 0.9769, 0.2885, 0.6243, 0.7632, 0.4988, 0.7632, 0.4988, 0.6625, 0.3263, 0.308, 0.3326, 0.268, 0.4037, 0.268, 0.8538, 0.249, 0.9185, 0.2155, 0.9301, 0.2885, 0.6243, 0.5761, 0.6346, 0.6625, 0.4988, 0.6625, 0.3919, 0.342, 0.4037, 0.268, 0.4511, 0.268, 0.9301, 0.2885, 0.9185, 0.3616, 0.8538, 0.3281, 0.4988, 0.5618, 0.4988, 0.6625, 0.3631, 0.6625, 0.4511, 0.268, 0.4037, 0.268, 0.3919, 0.1939, 0.9769, 0.2885, 0.9415, 0.384, 0.9185, 0.3616, 0.4988, 0.7632, 0.3734, 0.7632, 0.3631, 0.6625, 0.4037, 0.268, 0.3326, 0.268, 0.3263, 0.2279, 0.3631, 0.6625, 0.248, 0.6625, 0.2671, 0.5618, 0.4152, 0.1712, 0.3919, 0.1939, 0.3583, 0.1311, 0.9415, 0.384, 0.9185, 0.4648, 0.8854, 0.4235, 0.3631, 0.6625, 0.3734, 0.7632, 0.2671, 0.7632, 0.3919, 0.1939, 0.3263, 0.2279, 0.3081, 0.1939, 0.9185, 0.3616, 0.8854, 0.4235, 0.8359, 0.3616, 0.9185, 0.4648, 0.8538, 0.5189, 0.8359, 0.4648, 0.248, 0.6625, 0.2671, 0.7632, 0.196, 0.7632, 0.3583, 0.1311, 0.3081, 0.1939, 0.2809, 0.1712, 0.8854, 0.4235, 0.8359, 0.4648, 0.8091, 0.384, 0.248, 0.6625, 0.1905, 0.6625, 0.196, 0.5618, 0.3919, 0.08919, 0.3583, 0.1311, 0.3081, 0.08919, 0.1905, 0.6625, 0.196, 0.7632, 0.1594, 0.7632, 0.3081, 0.08919, 0.2809, 0.1712, 0.2489, 0.1632, 0.8359, 0.4648, 0.7775, 0.4794, 0.7775, 0.3918, 0.1905, 0.6625, 0.1324, 0.6625, 0.1594, 0.5618, 0.3263, 0.03439, 0.3081, 0.08919, 0.2489, 0.07447, 0.8538, 0.5189, 0.7775, 0.5467, 0.7775, 0.4794, 0.7775, 0.3918, 0.7775, 0.4794, 0.7191, 0.4648, 0.865, 0.7837, 0.8915, 0.8825, 0.865, 0.8825, 0.2489, 0.07447, 0.1896, 0.08919, 0.1715, 0.0254, 0.7775, 0.4794, 0.7775, 0.5467, 0.7012, 0.5278, 0.865, 0.9813, 0.8405, 0.9813, 0.865, 0.8825, 0.2489, 0.1632, 0.2168, 0.1712, 0.1896, 0.08919, 0.1896, 0.08919, 0.1394, 0.1536, 0.1059, 0.1117, 0.7191, 0.4648, 0.7012, 0.5278, 0.6364, 0.4648, 0.865, 0.8825, 0.8405, 0.9813, 0.7308, 0.9586, 0.2168, 0.1712, 0.1896, 0.1939, 0.1394, 0.1536, 0.7459, 0.384, 0.7191, 0.4648, 0.6695, 0.4235, 0.8405, 0.7837, 0.865, 0.8825, 0.7495, 0.8598, 0.6695, 0.4235, 0.6364, 0.4648, 0.5932, 0.384, 0.7308, 0.9586, 0.655, 0.9813, 0.6651, 0.8825, 0.1896, 0.1939, 0.1715, 0.2279, 0.1059, 0.1939, 0.7191, 0.3616, 0.6695, 0.4235, 0.6364, 0.3616, 0.7495, 0.8598, 0.6651, 0.8825, 0.655, 0.7837, 0.1394, 0.1536, 0.1059, 0.1939, 0.06203, 0.1712, 0.1715, 0.2279, 0.1651, 0.268, 0.09409, 0.268, 0.7012, 0.3281, 0.6364, 0.3616, 0.6248, 0.2885, 0.655, 0.7837, 0.6651, 0.8825, 0.5319, 0.8825, 0.1059, 0.1939, 0.09409, 0.268, 0.04663, 0.268, 0.6364, 0.3616, 0.5932, 0.384, 0.578, 0.2885, 0.655, 0.9813, 0.5319, 0.9813, 0.5319, 0.8825, 0.6248, 0.2885, 0.6364, 0.2155, 0.7012, 0.249, 0.5319, 0.7837, 0.5319, 0.8825, 0.3987, 0.8825, 0.04663, 0.268, 0.09409, 0.268, 0.1059, 0.342, 0.578, 0.2885, 0.6194, 0.1931, 0.6364, 0.2155, 0.5319, 0.9813, 0.4088, 0.9813, 0.3987, 0.8825, 0.09409, 0.268, 0.1651, 0.268, 0.1715, 0.308, 0.6194, 0.1931, 0.6364, 0.1122, 0.6695, 0.1536, 0.3987, 0.8825, 0.4088, 0.9813, 0.3045, 0.9813, 0.1059, 0.342, 0.1715, 0.308, 0.1896, 0.342, 0.6364, 0.2155, 0.6695, 0.1536, 0.7191, 0.2155, 0.3987, 0.8825, 0.2858, 0.8825, 0.3045, 0.7702, 0.08856, 0.3647, 0.1059, 0.342, 0.1394, 0.4048, 0.6364, 0.1122, 0.7012, 0.02798, 0.7191, 0.1122, 0.2858, 0.8825, 0.3045, 0.9813, 0.1958, 0.9813, 0.1394, 0.4048, 0.1896, 0.342, 0.2168, 0.3647, 0.6695, 0.1536, 0.7191, 0.1122, 0.7459, 0.1931, 0.2858, 0.8825, 0.1713, 0.8825, 0.1958, 0.7702, 0.1059, 0.4467, 0.1394, 0.4048, 0.1896, 0.4467, 0.7191, 0.1122, 0.7775, 0.0977, 0.7775, 0.1853, 0.1713, 0.8825, 0.1448, 0.8825, 0.1713, 0.7702, 0.1715, 0.5321, 0.1896, 0.4467, 0.2489, 0.4614, 0.7012, 0.02798, 0.7775, 0.009001, 0.7775, 0.0977, 0.1713, 0.8825, 0.1958, 0.9813, 0.1713, 0.9813, 0.1896, 0.4467, 0.2168, 0.3647, 0.2489, 0.3727])
me_sphere.materials.append(mat_none)
me_sphere.use_remesh_fix_poles = True
me_sphere.use_remesh_preserve_attributes = False
me_sphere.use_mirror_vertex_groups = False
me_sphere.update()
me_sphere.normals_split_custom_set([tuple(v) for v in zip(*[iter([0.2335, 0.2519, -0.9392, 0.2335, 0.2519, -0.9392, 0.2335, 0.2519, -0.9392, -0.1225, 0.9539, -0.274, -0.1225, 0.9539, -0.274, -0.1225, 0.9539, -0.274, 0.1677, -0.9313, -0.3235, 0.1677, -0.9313, -0.3235, 0.1677, -0.9313, -0.3235, 0.2648, -0.2214, -0.9385, 0.2648, -0.2214, -0.9385, 0.2648, -0.2214, -0.9385, 0.127, 0.8504, -0.5107, 0.127, 0.8504, -0.5107, 0.127, 0.8504, -0.5107, -0.493, 0.8438, -0.2119, -0.493, 0.8438, -0.2119, -0.493, 0.8438, -0.2119, 0.09992, -0.9946, -0.027, 0.09992, -0.9946, -0.027, 0.09992, -0.9946, -0.027, 0.1835, -0.797, -0.5754, 0.1835, -0.797, -0.5754, 0.1835, -0.797, -0.5754, 0.3078, -0.8772, -0.3685, 0.3078, -0.8772, -0.3685, 0.3078, -0.8772, -0.3685, 0.7775, 0.1356, -0.614, 0.7775, 0.1356, -0.614, 0.7775, 0.1356, -0.614, 0.5583, 0.7102, -0.4288, 0.5583, 0.7102, -0.4288, 0.5583, 0.7102, -0.4288, -0.135, 0.9856, -0.1014, -0.135, 0.9856, -0.1014, -0.135, 0.9856, -0.1014, 0.03946, -0.9981, -0.04724, 0.03946, -0.9981, -0.04724, 0.03946, -0.9981, -0.04724, 0.5729, -0.6277, -0.5271, 0.5729, -0.6277, -0.5271, 0.5729, -0.6277, -0.5271, 0.9, 0.173, -0.4001, 0.9, 0.173, -0.4001, 0.9, 0.173, -0.4001, 0.212, 0.9437, -0.2539, 0.212, 0.9437, -0.2539, 0.212, 0.9437, -0.2539, 0.05918, 0.9968, 0.05396, 0.05918, 0.9968, 0.05396, 0.05918, 0.9968, 0.05396, 0.05903, -0.9978, -0.03155, 0.05903, -0.9978, -0.03155, 0.05903, -0.9978, -0.03155, 0.7057, -0.5998, -0.3772, 0.7057, -0.5998, -0.3772, 0.7057, -0.5998, -0.3772, 0.721, -0.1033, -0.6852, 0.721, -0.1033, -0.6852, 0.721, -0.1033, -0.6852, 0.3591, 0.9134, -0.1915, 0.3596, 0.9147, -0.1844, 0.3591, 0.9134, -0.1919, 0.4513, -0.8592, -0.2412, 0.4513, -0.8592, -0.2412, 0.4513, -0.8592, -0.2412, 0.8536, -0.2516, -0.4562, 0.8536, -0.2516, -0.4562, 0.8536, -0.2516, -0.4562, 0.7057, 0.5998, -0.3772, 0.7057, 0.5998, -0.3772, 0.7057, 0.5998, -0.3772, 0.7509, -0.6495, -0.1195, 0.7509, -0.6495, -0.1195, 0.7509, -0.6495, -0.1195, 0.9661, 0.2073, -0.1537, 0.9661, 0.2073, -0.1537, 0.9661, 0.2073, -0.1537, 0.4161, 0.9069, -0.06621, 0.4161, 0.9069, -0.06621, 0.4161, 0.9069, -0.06621, 0.5248, -0.8471, -0.08351, 0.5248, -0.8471, -0.08351, 0.5248, -0.8471, -0.08351, 0.9624, -0.2065, -0.1766, 0.9624, -0.2065, -0.1766, 0.9624, -0.2065, -0.1766, 0.8046, 0.5798, -0.128, 0.8046, 0.5798, -0.128, 0.8046, 0.5798, -0.128, 0.09455, 0.987, 0.1298, 0.09455, 0.987, 0.1298, 0.09455, 0.987, 0.1298, 0.06962, -0.9975, -0.01108, 0.06962, -0.9975, -0.01108, 0.06962, -0.9975, -0.01108, 0.5001, -0.8072, 0.3136, 0.5001, -0.8072, 0.3136, 0.5001, -0.8072, 0.3136, 0.9154, -0.2163, 0.3396, 0.9154, -0.2163, 0.3396, 0.9154, -0.2163, 0.3396, 0.8543, 0.4121, 0.3169, 0.8543, 0.4121, 0.3169, 0.8543, 0.4121, 0.3169, 0.09506, 0.9924, 0.07874, 0.09506, 0.9924, 0.07874, 0.09506, 0.9924, 0.07874, 0.06668, -0.9554, 0.2876, 0.06668, -0.9554, 0.2876, 0.06668, -0.9554, 0.2876, 0.7509, -0.6495, 0.1195, 0.7509, -0.6495, 0.1195, 0.7509, -0.6495, 0.1195, 0.9237, 0.1982, 0.3278, 0.9237, 0.1982, 0.3278, 0.9237, 0.1982, 0.3278, 0.3213, 0.9456, 0.05113, 0.3213, 0.9456, 0.05113, 0.3213, 0.9456, 0.05113, 0.9396, -0.2137, 0.2674, 0.9396, -0.2137, 0.2674, 0.9396, -0.2137, 0.2674, 0.8011, 0.5534, 0.228, 0.8011, 0.5534, 0.228, 0.8011, 0.5534, 0.228, 0.1056, 0.9928, 0.05645, 0.1056, 0.9928, 0.05645, 0.1056, 0.9928, 0.05645, -0.01529, -0.9055, 0.4241, -0.01529, -0.9055, 0.4241, -0.01529, -0.9055, 0.4241, 0.7661, -0.4954, 0.4095, 0.7661, -0.4954, 0.4095, 0.7661, -0.4954, 0.4095, 0.9382, 0.1963, 0.2849, 0.9382, 0.1963, 0.2849, 0.9382, 0.1963, 0.2849, 0.2739, 0.9506, 0.1464, 0.2739, 0.9506, 0.1464, 0.2739, 0.9506, 0.1464, 0.1646, -0.853, 0.4952, 0.1646, -0.853, 0.4952, 0.1646, -0.853, 0.4952, 0.2146, -0.9423, 0.257, 0.2146, -0.9423, 0.257, 0.2146, -0.9423, 0.257, 0.4141, -0.699, 0.5831, 0.4141, -0.699, 0.5831, 0.4141, -0.699, 0.5831, 0.4785, 0.02397, 0.8777, 0.4785, 0.02397, 0.8777, 0.4785, 0.02397, 0.8777, 0.1844, 0.9578, 0.2207, 0.1844, 0.9578, 0.2207, 0.1844, 0.9578, 0.2207, 0.1264, -0.9804, 0.1513, 0.1264, -0.9804, 0.1513, 0.1264, -0.9804, 0.1513, 0.623, -0.2359, 0.7458, 0.623, -0.2359, 0.7458, 0.623, -0.2359, 0.7458, 0.4968, 0.632, 0.5948, 0.4968, 0.632, 0.5948, 0.4968, 0.632, 0.5948, 0.07236, 0.9936, 0.08663, 0.07236, 0.9936, 0.08663, 0.07236, 0.9936, 0.08663, 0.5075, 0.2232, 0.8323, 0.5075, 0.2232, 0.8323, 0.5075, 0.2232, 0.8323, 0.06509, 0.9629, 0.2618, 0.06509, 0.9629, 0.2618, 0.06509, 0.9629, 0.2618, 0.3645, -0.9234, 0.1201, 0.3645, -0.9234, 0.1201, 0.3645, -0.9234, 0.1201, 0.3425, -0.03401, 0.9389, 0.3425, -0.03401, 0.9389, 0.3425, -0.03401, 0.9389, 0.2454, 0.6979, 0.6728, 0.2454, 0.6979, 0.6728, 0.2454, 0.6979, 0.6728, 0.02626, 0.9941, 0.1056, 0.02626, 0.9941, 0.1056, 0.02626, 0.9941, 0.1056, 0.3761, -0.9067, 0.1911, 0.3761, -0.9067, 0.1911, 0.3761, -0.9067, 0.1911, 0.1576, -0.7574, 0.6337, 0.1576, -0.7574, 0.6337, 0.1576, -0.7574, 0.6337, 0.1635, -0.8458, 0.5079, 0.1635, -0.8458, 0.5079, 0.1635, -0.8458, 0.5079, -0.2335, -0.2519, 0.9392, -0.2335, -0.2519, 0.9392, -0.2335, -0.2519, 0.9392, -0.1701, 0.7095, 0.6839, -0.1701, 0.7095, 0.6839, -0.1701, 0.7095, 0.6839, -0.02723, 0.9936, 0.1095, -0.02723, 0.9936, 0.1095, -0.02723, 0.9936, 0.1095, 0.2731, -0.9413, 0.1983, 0.2731, -0.9413, 0.1983, 0.2731, -0.9413, 0.1983, -0.1446, -0.8005, 0.5816, -0.1446, -0.8005, 0.5816, -0.1446, -0.8005, 0.5816, -0.2335, 0.2519, 0.9392, -0.2335, 0.2519, 0.9392, -0.2335, 0.2519, 0.9392, -0.06509, 0.9629, 0.2618, -0.06509, 0.9629, 0.2618, -0.06509, 0.9629, 0.2618, -0.6977, 0.5883, 0.4087, -0.6977, 0.5883, 0.4087, -0.6977, 0.5883, 0.4087, -0.08018, 0.9921, 0.09599, -0.08018, 0.9921, 0.09599, -0.08018, 0.9921, 0.09599, -0.07444, -0.9932, 0.08912, -0.07444, -0.9932, 0.08912, -0.07444, -0.9932, 0.08912, -0.4351, -0.7344, 0.5209, -0.4351, -0.7344, 0.5209, -0.4351, -0.7344, 0.5209, -0.7882, 0.228, 0.5717, -0.7882, 0.228, 0.5717, -0.7882, 0.228, 0.5717, -0.455, 0.8837, 0.1093, -0.455, 0.8837, 0.1093, -0.455, 0.8837, 0.1093, -0.3078, -0.8772, 0.3685, -0.3078, -0.8772, 0.3685, -0.3078, -0.8772, 0.3685, -0.6964, -0.04455, 0.7163, -0.6964, -0.04455, 0.7163, -0.6964, -0.04455, 0.7163, -0.3805, -0.9093, -0.1683, -0.3805, -0.9093, -0.1683, -0.3805, -0.9093, -0.1683, -0.6253, -0.7052, 0.3342, -0.6253, -0.7052, 0.3342, -0.6253, -0.7052, 0.3342, -0.7608, 0.2304, 0.6066, -0.7608, 0.2304, 0.6066, -0.7608, 0.2304, 0.6066, -0.2314, 0.8031, 0.5491, -0.2314, 0.8031, 0.5491, -0.2314, 0.8031, 0.5491, -0.462, -0.8797, -0.1126, -0.462, -0.8797, -0.1126, -0.462, -0.8797, -0.1126, -0.8764, -0.1121, 0.4684, -0.8764, -0.1121, 0.4684, -0.8764, -0.1121, 0.4684, -0.5217, 0.6313, 0.5738, -0.5217, 0.6313, 0.5738, -0.5217, 0.6313, 0.5738, -0.1231, 0.9902, 0.0658, -0.1231, 0.9902, 0.0658, -0.1231, 0.9902, 0.0658, -0.3213, 0.9456, 0.05113, -0.3213, 0.9456, 0.05113, -0.3213, 0.9456, 0.05113, -0.358, -0.8443, 0.3987, -0.358, -0.8443, 0.3987, -0.358, -0.8443, 0.3987, -0.9661, -0.2073, 0.1537, -0.9661, -0.2073, 0.1537, -0.9661, -0.2073, 0.1537, -0.8046, 0.5798, 0.128, -0.8046, 0.5798, 0.128, -0.8046, 0.5798, 0.128, -0.1472, 0.9888, 0.02343, -0.1472, 0.9888, 0.02343, -0.1472, 0.9888, 0.02343, -0.09581, -0.9173, 0.3865, -0.09581, -0.9173, 0.3865, -0.09581, -0.9173, 0.3865, -0.7857, -0.5662, 0.2491, -0.7857, -0.5662, 0.2491, -0.7857, -0.5662, 0.2491, -0.9661, 0.2073, 0.1537, -0.9661, 0.2073, 0.1537, -0.9661, 0.2073, 0.1537, -0.3896, -0.9189, -0.062, -0.3896, -0.9189, -0.062, -0.3896, -0.9189, -0.062, -0.8956, -0.2173, -0.3881, -0.8956, -0.2173, -0.3881, -0.8956, -0.2173, -0.3881, -0.8332, 0.4187, -0.3611, -0.8332, 0.4187, -0.3611, -0.8332, 0.4187, -0.3611, -0.1462, 0.9817, -0.1223, -0.1462, 0.9817, -0.1223, -0.1462, 0.9817, -0.1223, -0.1039, -0.9945, -0.01653, -0.1039, -0.9945, -0.01653, -0.1039, -0.9945, -0.01653, -0.8046, -0.5798, -0.128, -0.8046, -0.5798, -0.128, -0.8046, -0.5798, -0.128, -0.9068, 0.1945, -0.3741, -0.9068, 0.1945, -0.3741, -0.9068, 0.1945, -0.3741, -0.3424, 0.9178, -0.2012, -0.3424, 0.9178, -0.2012, -0.3424, 0.9178, -0.2012, -0.1657, 0.9822, -0.08857, -0.1657, 0.9822, -0.08857, -0.1657, 0.9822, -0.08857, 0.129, -0.8873, -0.4428, 0.129, -0.8873, -0.4428, 0.129, -0.8873, -0.4428, -0.8275, -0.3647, -0.427, -0.8275, -0.3647, -0.427, -0.8275, -0.3647, -0.427, -0.956, 0.1877, -0.2253, -0.956, 0.1877, -0.2253, -0.956, 0.1877, -0.2253, -0.3499, 0.918, -0.187, -0.3499, 0.918, -0.187, -0.3499, 0.918, -0.187, -0.105, -0.8361, -0.5384, -0.105, -0.8361, -0.5384, -0.105, -0.8361, -0.5384, -0.962, -0.2087, -0.176, -0.962, -0.2087, -0.176, -0.962, -0.2087, -0.176, -0.7759, 0.6092, -0.1637, -0.7759, 0.6092, -0.1637, -0.7759, 0.6092, -0.1637, -0.4699, -0.6802, -0.5626, -0.4699, -0.6802, -0.5626, -0.4699, -0.6802, -0.5626, -0.7668, 0.213, -0.6055, -0.7668, 0.213, -0.6055, -0.7668, 0.213, -0.6055, -0.2299, 0.9335, -0.2752, -0.2299, 0.9335, -0.2752, -0.2299, 0.9335, -0.2752, -0.342, -0.9265, 0.1573, -0.342, -0.9265, 0.1573, -0.342, -0.9265, 0.1573, -0.7765, -0.2031, -0.5964, -0.7765, -0.2031, -0.5964, -0.7765, -0.2031, -0.5964, -0.5003, 0.7759, -0.3842, -0.5003, 0.7759, -0.3842, -0.5003, 0.7759, -0.3842, -0.08403, 0.9857, -0.1462, -0.08403, 0.9857, -0.1462, -0.08403, 0.9857, -0.1462, -0.4457, -0.8951, 0.01391, -0.4457, -0.8951, 0.01391, -0.4457, -0.8951, 0.01391, -0.3652, -0.9227, -0.1239, -0.3652, -0.9227, -0.1239, -0.3652, -0.9227, -0.1239, -0.2352, -0.2232, -0.946, -0.2352, -0.2232, -0.946, -0.2352, -0.2232, -0.946, -0.127, 0.8504, -0.5107, -0.127, 0.8504, -0.5107, -0.127, 0.8504, -0.5107, 0.1152, 0.9741, -0.1944, 0.1152, 0.9741, -0.1944, 0.1152, 0.9741, -0.1944, -0.3462, -0.9378, -0.02545, -0.3462, -0.9378, -0.02545, -0.3462, -0.9378, -0.02545, -0.1333, -0.8334, -0.5363, -0.1333, -0.8334, -0.5363, -0.1333, -0.8334, -0.5363, -0.2335, 0.2519, -0.9392, -0.2335, 0.2519, -0.9392, -0.2335, 0.2519, -0.9392, -0.06848, 0.9589, -0.2754, -0.06848, 0.9589, -0.2754, -0.06848, 0.9589, -0.2754, 0.2335, 0.2519, -0.9392, 0.2335, 0.2519, -0.9392, 0.2335, 0.2519, -0.9392, -0.3853, 0.8022, -0.4562, -0.3853, 0.8022, -0.4562, -0.3853, 0.8022, -0.4562, 0.1338, -0.9276, -0.3488, 0.1338, -0.9276, -0.3488, 0.1338, -0.9276, -0.3488, 0.2335, -0.253, -0.9389, 0.2335, -0.253, -0.9389, 0.2335, -0.253, -0.9389, -0.006141, 0.7914, -0.6113, -0.006141, 0.7914, -0.6113, -0.006141, 0.7914, -0.6113, 0.2461, -0.8151, -0.5245, 0.2461, -0.8151, -0.5245, 0.2461, -0.8151, -0.5245, 0.3853, -0.8922, -0.2355, 0.3853, -0.8922, -0.2355, 0.3853, -0.8922, -0.2355, 0.8999, -0.1738, -0.4, 0.8999, -0.1738, -0.4, 0.8999, -0.1738, -0.4, 0.4968, 0.632, -0.5948, 0.4968, 0.632, -0.5948, 0.4968, 0.632, -0.5948, 0.6202, -0.6795, -0.3919, 0.6202, -0.6795, -0.3919, 0.6202, -0.6795, -0.3919, 0.7875, -0.1186, -0.6048, 0.7875, -0.1186, -0.6048, 0.7875, -0.1186, -0.6048, 0.131, 0.9076, -0.399, 0.131, 0.9076, -0.399, 0.131, 0.9076, -0.399, 0.7057, -0.5998, -0.3772, 0.7057, -0.5998, -0.3772, 0.7057, -0.5998, -0.3772, 0.8607, 0.2178, -0.4601, 0.8607, 0.2178, -0.4601, 0.8607, 0.2178, -0.4601, 0.3591, 0.9134, -0.1915, 0.3597, 0.915, -0.1828, 0.3596, 0.9147, -0.1844, 0.4513, -0.8592, -0.2412, 0.4513, -0.8592, -0.2412, 0.4513, -0.8592, -0.2412, 0.7196, 0.1201, -0.6839, 0.7196, 0.1201, -0.6839, 0.7196, 0.1201, -0.6839, 0.7057, 0.5998, -0.3772, 0.7057, 0.5998, -0.3772, 0.7057, 0.5998, -0.3772, 0.7852, -0.5888, -0.1918, 0.7852, -0.5888, -0.1918, 0.7852, -0.5888, -0.1918, 0.9661, 0.2073, -0.1537, 0.9661, 0.2073, -0.1537, 0.9661, 0.2073, -0.1537, 0.3508, 0.9329, 0.08104, 0.3508, 0.9329, 0.08104, 0.3508, 0.9329, 0.08104, 0.5248, -0.8471, -0.08351, 0.5248, -0.8471, -0.08351, 0.5248, -0.8471, -0.08351, 0.9588, -0.2396, -0.1526, 0.9588, -0.2396, -0.1526, 0.9588, -0.2396, -0.1526, 0.8046, 0.5798, -0.128, 0.8046, 0.5798, -0.128, 0.8046, 0.5798, -0.128, 0.414, -0.9079, 0.06587, 0.414, -0.9079, 0.06587, 0.414, -0.9079, 0.06587, 0.9237, -0.1982, 0.3278, 0.9237, -0.1982, 0.3278, 0.9237, -0.1982, 0.3278, 0.8046, 0.5798, 0.128, 0.8046, 0.5798, 0.128, 0.8046, 0.5798, 0.128, 0.824, -0.4771, 0.3057, 0.824, -0.4771, 0.3057, 0.824, -0.4771, 0.3057, 0.9154, 0.2163, 0.3396, 0.9154, 0.2163, 0.3396, 0.9154, 0.2163, 0.3396, 0.3496, 0.9298, 0.1152, 0.3496, 0.9298, 0.1152, 0.3496, 0.9298, 0.1152, 0.9382, -0.1963, 0.2849, 0.9382, -0.1963, 0.2849, 0.9382, -0.1963, 0.2849, 0.7966, 0.4292, 0.4258, 0.7966, 0.4292, 0.4258, 0.7966, 0.4292, 0.4258, 0.752, -0.6235, 0.214, 0.752, -0.6235, 0.214, 0.752, -0.6235, 0.214, 0.9396, 0.2137, 0.2674, 0.9396, 0.2137, 0.2674, 0.9396, 0.2137, 0.2674, 0.2739, 0.9506, 0.1464, 0.2739, 0.9506, 0.1464, 0.2739, 0.9506, 0.1464, 0.1885, -0.9769, 0.1007, 0.1885, -0.9769, 0.1007, 0.1885, -0.9769, 0.1007, 0.4351, -0.7344, 0.5209, 0.4351, -0.7344, 0.5209, 0.4351, -0.7344, 0.5209, 0.623, 0.2359, 0.7458, 0.623, 0.2359, 0.7458, 0.623, 0.2359, 0.7458, 0.1844, 0.9578, 0.2207, 0.1844, 0.9578, 0.2207, 0.1844, 0.9578, 0.2207, 0.08638, -0.9706, 0.2246, 0.08638, -0.9706, 0.2246, 0.08638, -0.9706, 0.2246, 0.4785, -0.02397, 0.8777, 0.4785, -0.02397, 0.8777, 0.4785, -0.02397, 0.8777, 0.4968, 0.632, 0.5948, 0.4968, 0.632, 0.5948, 0.4968, 0.632, 0.5948, 0.3425, 0.03401, 0.9389, 0.3425, 0.03401, 0.9389, 0.3425, 0.03401, 0.9389, 0.06509, 0.9629, 0.2618, 0.06509, 0.9629, 0.2618, 0.06509, 0.9629, 0.2618, 0.08635, -0.9338, 0.3473, 0.08635, -0.9338, 0.3473, 0.08635, -0.9338, 0.3473, 0.5075, -0.2232, 0.8323, 0.5075, -0.2232, 0.8323, 0.5075, -0.2232, 0.8323, 0.1817, 0.6582, 0.7306, 0.1817, 0.6582, 0.7306, 0.1817, 0.6582, 0.7306, 0.2097, -0.791, 0.5747, 0.2097, -0.791, 0.5747, 0.2097, -0.791, 0.5747, -0.08635, -0.9338, 0.3473, -0.08635, -0.9338, 0.3473, -0.08635, -0.9338, 0.3473, -0.2335, -0.2519, 0.9392, -0.2335, -0.2519, 0.9392, -0.2335, -0.2519, 0.9392, -0.1701, 0.7095, 0.6839, -0.1701, 0.7095, 0.6839, -0.1701, 0.7095, 0.6839, -0.1446, -0.8005, 0.5816, -0.1446, -0.8005, 0.5816, -0.1446, -0.8005, 0.5816, -0.2335, 0.2519, 0.9392, -0.2335, 0.2519, 0.9392, -0.2335, 0.2519, 0.9392, -0.06509, 0.9629, 0.2618, -0.06509, 0.9629, 0.2618, -0.06509, 0.9629, 0.2618, -0.7028, 0.6008, 0.381, -0.7028, 0.6008, 0.381, -0.7028, 0.6008, 0.381, -0.4514, -0.762, 0.4643, -0.4514, -0.762, 0.4643, -0.4514, -0.762, 0.4643, -0.799, 0.2056, 0.5651, -0.799, 0.2056, 0.5651, -0.799, 0.2056, 0.5651, -0.3553, 0.8324, 0.4253, -0.3553, 0.8324, 0.4253, -0.3553, 0.8324, 0.4253, -0.3078, -0.8772, 0.3685, -0.3078, -0.8772, 0.3685, -0.3078, -0.8772, 0.3685, -0.7477, -0.2169, 0.6277, -0.7477, -0.2169, 0.6277, -0.7477, -0.2169, 0.6277, -0.6253, -0.7052, 0.3342, -0.6253, -0.7052, 0.3342, -0.6253, -0.7052, 0.3342, -0.7551, 0.2133, 0.6199, -0.7551, 0.2133, 0.6199, -0.7551, 0.2133, 0.6199, -0.2739, 0.9506, 0.1464, -0.2739, 0.9506, 0.1464, -0.2739, 0.9506, 0.1464, -0.4513, -0.8592, 0.2412, -0.4513, -0.8592, 0.2412, -0.4513, -0.8592, 0.2412, -0.8206, -0.2169, 0.5287, -0.8206, -0.2169, 0.5287, -0.8206, -0.2169, 0.5287, -0.4976, 0.5597, 0.6627, -0.4976, 0.5597, 0.6627, -0.4976, 0.5597, 0.6627, -0.3213, 0.9456, 0.05113, -0.3213, 0.9456, 0.05113, -0.3213, 0.9456, 0.05113, -0.2945, -0.9226, 0.249, -0.2945, -0.9226, 0.249, -0.2945, -0.9226, 0.249, -0.9661, -0.2073, 0.1537, -0.9661, -0.2073, 0.1537, -0.9661, -0.2073, 0.1537, -0.8046, 0.5798, 0.128, -0.8046, 0.5798, 0.128, -0.8046, 0.5798, 0.128, -0.7181, -0.6865, 0.1143, -0.7181, -0.6865, 0.1143, -0.7181, -0.6865, 0.1143, -0.9661, 0.2073, 0.1537, -0.9661, 0.2073, 0.1537, -0.9661, 0.2073, 0.1537, -0.3896, -0.9189, -0.062, -0.3896, -0.9189, -0.062, -0.3896, -0.9189, -0.062, -0.9068, -0.1945, -0.3741, -0.9068, -0.1945, -0.3741, -0.9068, -0.1945, -0.3741, -0.7919, 0.5707, -0.2172, -0.7919, 0.5707, -0.2172, -0.7919, 0.5707, -0.2172, -0.8582, -0.3538, -0.3719, -0.8582, -0.3538, -0.3719, -0.8582, -0.3538, -0.3719, -0.8956, 0.2173, -0.3881, -0.8956, 0.2173, -0.3881, -0.8956, 0.2173, -0.3881, -0.3183, 0.9368, -0.1452, -0.3183, 0.9368, -0.1452, -0.3183, 0.9368, -0.1452, -0.8264, -0.5536, -0.1027, -0.8264, -0.5536, -0.1027, -0.8264, -0.5536, -0.1027, -0.9566, 0.2103, -0.2018, -0.9566, 0.2103, -0.2018, -0.9566, 0.2103, -0.2018, -0.3499, 0.918, -0.187, -0.3499, 0.918, -0.187, -0.3499, 0.918, -0.187, -0.1245, -0.9919, -0.02489, -0.1245, -0.9919, -0.02489, -0.1245, -0.9919, -0.02489, -0.9599, -0.1658, -0.2262, -0.9599, -0.1658, -0.2262, -0.9599, -0.1658, -0.2262, -0.7949, 0.4332, -0.4249, -0.7949, 0.4332, -0.4249, -0.7949, 0.4332, -0.4249, -0.5209, -0.754, -0.4001, -0.5209, -0.754, -0.4001, -0.5209, -0.754, -0.4001, -0.7719, 0.2295, -0.5929, -0.7719, 0.2295, -0.5929, -0.7719, 0.2295, -0.5929, -0.2151, 0.9292, -0.3005, -0.2151, 0.9292, -0.3005, -0.2151, 0.9292, -0.3005, -0.1676, -0.9652, -0.2006, -0.1676, -0.9652, -0.2006, -0.1676, -0.9652, -0.2006, -0.7708, -0.1883, -0.6086, -0.7708, -0.1883, -0.6086, -0.7708, -0.1883, -0.6086, -0.4546, 0.7051, -0.5443, -0.4546, 0.7051, -0.5443, -0.4546, 0.7051, -0.5443, -0.08719, -0.9324, -0.3506, -0.08719, -0.9324, -0.3506, -0.08719, -0.9324, -0.3506, -0.2352, -0.2232, -0.946, -0.2352, -0.2232, -0.946, -0.2352, -0.2232, -0.946, -0.127, 0.8504, -0.5107, -0.127, 0.8504, -0.5107, -0.127, 0.8504, -0.5107, -0.1333, -0.8334, -0.5363, -0.1333, -0.8334, -0.5363, -0.1333, -0.8334, -0.5363, -0.2335, 0.2519, -0.9392, -0.2335, 0.2519, -0.9392, -0.2335, 0.2519, -0.9392, 0.06357, 0.9269, -0.37, 0.06357, 0.9269, -0.37, 0.06357, 0.9269, -0.37])] * 3)])

# ---- objects
ob_light = bpy.data.objects.new('Light', light_light)
ob_camera = bpy.data.objects.new('Camera', cam_camera)
ob_plate = bpy.data.objects.new('Plate', me_cylinder)
ob_sphere = bpy.data.objects.new('Sphere', me_sphere)

# ---- transforms, parenting, visibility, modifiers, constraints
ob_light.location = (4.076, 1.005, 5.904)
ob_light.rotation_euler = (0.6503, 0.05522, 1.866)
ob_light.lock_rotations_4d = False
ob_light.empty_display_type = 'ARROWS'
ob_light.color = (0.0, 0.0, 0.0, 0.0)
ob_light.lineart.crease_threshold = 0.0
ob_camera.location = (7.359, -6.926, 4.958)
ob_camera.rotation_euler = (1.109, 0.0, 0.8149)
ob_camera.lock_rotations_4d = False
ob_camera.empty_display_type = 'ARROWS'
ob_camera.color = (0.0, 0.0, 0.0, 0.0)
ob_camera.display_type = 'WIRE'
ob_camera.lineart.crease_threshold = 0.0
ob_plate.location = (0.0, 0.0, -1.127)
ob_plate.lineart.crease_threshold = 0.0
ob_sphere.location = (0.0, 0.0, 4.838)
ob_sphere.rotation_euler = (1.571, -0.0, 0.0)
ob_sphere.lineart.crease_threshold = 0.0

# ---- collection membership
col_collection.objects.link(ob_light)
col_collection.objects.link(ob_camera)
col_collection.objects.link(ob_plate)
col_collection.objects.link(ob_sphere)

# ---- scene / render settings (as saved in the file)
scene.camera = ob_camera
scene.frame_start = 1; scene.frame_end = 250; scene.frame_set(1)
scene.render.engine = 'BLENDER_EEVEE_NEXT'
scene.cycles.use_denoising = False
scene.cycles.samples = 128
scene.cycles.sampling_pattern = 'TABULATED_SOBOL'
scene.cycles.use_adaptive_sampling = False
scene.cycles.use_light_tree = False
scene.view_settings.view_transform = 'Filmic'
bpy.context.view_layer.update()
